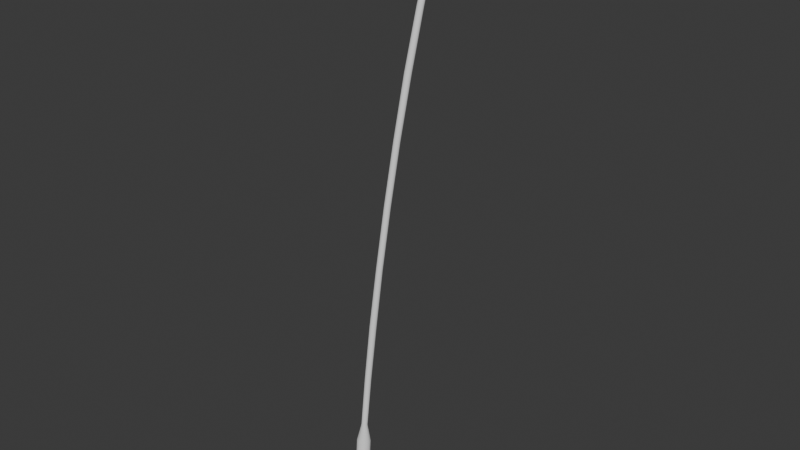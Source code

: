 # Source: GenericRod.blend  (saved by Blender 5.2.44; exported with 4.5.12 LTS)
import bpy
from mathutils import Matrix  # noqa: F401  (used for matrix-valued properties, if any)

bpy.ops.wm.read_factory_settings(use_empty=True)
scene = bpy.context.scene
scene.name = 'Scene'

# ---- collections
col_collection = bpy.data.collections.new('Collection'); scene.collection.children.link(col_collection)

# ---- world
world_world = bpy.data.worlds.new('World'); scene.world = world_world
world_world.use_nodes = True; world_world.node_tree.nodes.clear()
_N = world_world.node_tree.nodes; _L = world_world.node_tree.links
n0 = _N.new('ShaderNodeOutputWorld'); n0.name = 'World Output'; n0.location = (200, 100)
n1 = _N.new('ShaderNodeBackground'); n1.name = 'Background'; n1.location = (-200, 100)
n1.inputs[0].default_value = (0.05088, 0.05088, 0.05088, 1.0)
_L.new(n1.outputs[0], n0.inputs[0])
n0.is_active_output = True
world_world.color = (0.05088, 0.05088, 0.05088)
world_world.sun_shadow_jitter_overblur = 0.0

# ---- meshes
me_b_ziercurve = bpy.data.meshes.new('BézierCurve')
me_b_ziercurve.from_pydata([(0.0147, 1.17, 5.593), (0.008488, 1.164, 5.595), (-2.282e-09, 1.162, 5.596), (-0.008488, 1.164, 5.595), (-0.0147, 1.17, 5.593), (-0.01698, 1.178, 5.59), (-0.0147, 1.185, 5.586), (-0.008488, 1.191, 5.584), (-2.751e-08, 1.193, 5.583), (0.008488, 1.191, 5.584), (0.0147, 1.185, 5.586), (0.01698, 1.178, 5.59), (0.01784, 0.9815, 5.125), (0.0103, 0.9744, 5.127), (4.496e-10, 0.9718, 5.128), (-0.0103, 0.9744, 5.127), (-0.01784, 0.9815, 5.125), (-0.0206, 0.9911, 5.121), (-0.01784, 1.001, 5.118), (-0.0103, 1.008, 5.115), (-3.017e-08, 1.01, 5.114), (0.0103, 1.008, 5.115), (0.01784, 1.001, 5.118), (0.0206, 0.9911, 5.121), (0.02649, 0.8059, 4.623), (0.0153, 0.7952, 4.626), (5.717e-09, 0.7913, 4.627), (-0.0153, 0.7952, 4.626), (-0.02649, 0.8059, 4.623), (-0.03059, 0.8205, 4.618), (-0.02649, 0.835, 4.613), (-0.0153, 0.8457, 4.61), (-3.975e-08, 0.8496, 4.609), (0.0153, 0.8457, 4.61), (0.02649, 0.835, 4.613), (0.03059, 0.8205, 4.618), (0.0278, 0.6502, 4.094), (0.01605, 0.6389, 4.097), (6.084e-09, 0.6347, 4.098), (-0.01605, 0.6389, 4.097), (-0.0278, 0.6502, 4.094), (-0.0321, 0.6657, 4.09), (-0.0278, 0.6811, 4.086), (-0.01605, 0.6925, 4.082), (-4.163e-08, 0.6966, 4.081), (0.01605, 0.6925, 4.082), (0.0278, 0.6811, 4.086), (0.0321, 0.6657, 4.09), (0.02601, 0.5122, 3.551), (0.01502, 0.5015, 3.553), (5.265e-09, 0.4976, 3.554), (-0.01502, 0.5015, 3.553), (-0.02601, 0.5122, 3.551), (-0.03003, 0.5268, 3.547), (-0.02601, 0.5414, 3.544), (-0.01502, 0.5521, 3.541), (-3.937e-08, 0.556, 3.54), (0.01502, 0.5521, 3.541), (0.02601, 0.5414, 3.544), (0.03003, 0.5268, 3.547), (0.02563, 0.3895, 3.004), (0.0148, 0.3789, 3.006), (4.311e-09, 0.375, 3.007), (-0.0148, 0.3789, 3.006), (-0.02563, 0.3895, 3.004), (-0.0296, 0.404, 3.0), (-0.02563, 0.4185, 2.997), (-0.0148, 0.4291, 2.995), (-3.968e-08, 0.433, 2.994), (0.0148, 0.4291, 2.995), (0.02563, 0.4185, 2.997), (0.0296, 0.404, 3.0), (0.02536, 0.2829, 2.463), (0.01464, 0.2724, 2.465), (5.072e-09, 0.2685, 2.465), (-0.01464, 0.2724, 2.465), (-0.02536, 0.2829, 2.463), (-0.02929, 0.2973, 2.46), (-0.02536, 0.3117, 2.457), (-0.01464, 0.3222, 2.455), (-3.845e-08, 0.3261, 2.455), (0.01464, 0.3222, 2.455), (0.02536, 0.3117, 2.457), (0.02929, 0.2973, 2.46), (0.02682, 0.1915, 1.938), (0.01549, 0.1803, 1.94), (6.538e-09, 0.1762, 1.941), (-0.01548, 0.1803, 1.94), (-0.02682, 0.1915, 1.938), (-0.03097, 0.2068, 1.936), (-0.02682, 0.2221, 1.933), (-0.01549, 0.2333, 1.931), (-3.949e-08, 0.2374, 1.931), (0.01548, 0.2333, 1.931), (0.02682, 0.2221, 1.933), (0.03097, 0.2068, 1.936), (0.0252, 0.1182, 1.44), (0.01455, 0.1076, 1.442), (4.139e-09, 0.1037, 1.442), (-0.01455, 0.1076, 1.442), (-0.0252, 0.1182, 1.44), (-0.0291, 0.1326, 1.438), (-0.0252, 0.147, 1.436), (-0.01455, 0.1575, 1.435), (-3.911e-08, 0.1614, 1.434), (0.01455, 0.1575, 1.435), (0.0252, 0.147, 1.436), (0.0291, 0.1326, 1.438), (0.02349, 0.06122, 0.9796), (0.01356, 0.05135, 0.9807), (2.519e-09, 0.04774, 0.9811), (-0.01356, 0.05135, 0.9807), (-0.02349, 0.06122, 0.9796), (-0.02712, 0.07469, 0.978), (-0.02349, 0.08816, 0.9765), (-0.01356, 0.09803, 0.9754), (-3.778e-08, 0.1016, 0.975), (0.01356, 0.09803, 0.9754), (0.02349, 0.08816, 0.9765), (0.02712, 0.07469, 0.978), (0.05432, 0.0306, 0.8161), (0.03136, 0.00773, 0.8181), (2.63e-08, -0.0006423, 0.8188), (-0.03136, 0.00773, 0.8181), (-0.05432, 0.0306, 0.8161), (-0.06272, 0.06185, 0.8135), (-0.05432, 0.0931, 0.8108), (-0.03136, 0.116, 0.8089), (-6.692e-08, 0.1243, 0.8082), (0.03136, 0.116, 0.8089), (0.05432, 0.0931, 0.8108), (0.06272, 0.06185, 0.8135), (0.05378, -0.02705, 0.02556), (0.03105, -0.04976, 0.02668), (2.591e-08, -0.05807, 0.0271), (-0.03105, -0.04976, 0.02668), (-0.05378, -0.02705, 0.02556), (-0.06211, 0.003962, 0.02402), (-0.05378, 0.03498, 0.02249), (-0.03105, 0.05768, 0.02136), (-6.639e-08, 0.06599, 0.02095), (0.03105, 0.05768, 0.02136), (0.05378, 0.03498, 0.02249), (0.06211, 0.003962, 0.02402), (0.04247, -0.03099, -0.04822), (0.02452, -0.04888, -0.04677), (1.747e-08, -0.05543, -0.04624), (-0.02452, -0.04888, -0.04677), (-0.04247, -0.03099, -0.04822), (-0.04904, -0.006551, -0.05019), (-0.04247, 0.01789, -0.05216), (-0.02452, 0.03578, -0.0536), (-5.541e-08, 0.04233, -0.05413), (0.02452, 0.03578, -0.0536), (0.04247, 0.01789, -0.05216), (0.04904, -0.006551, -0.05019)], [], [(0, 12, 23, 11), (1, 13, 12, 0), (2, 14, 13, 1), (3, 15, 14, 2), (4, 16, 15, 3), (5, 17, 16, 4), (6, 18, 17, 5), (7, 19, 18, 6), (8, 20, 19, 7), (9, 21, 20, 8), (10, 22, 21, 9), (11, 23, 22, 10), (12, 24, 35, 23), (13, 25, 24, 12), (14, 26, 25, 13), (15, 27, 26, 14), (16, 28, 27, 15), (17, 29, 28, 16), (18, 30, 29, 17), (19, 31, 30, 18), (20, 32, 31, 19), (21, 33, 32, 20), (22, 34, 33, 21), (23, 35, 34, 22), (24, 36, 47, 35), (25, 37, 36, 24), (26, 38, 37, 25), (27, 39, 38, 26), (28, 40, 39, 27), (29, 41, 40, 28), (30, 42, 41, 29), (31, 43, 42, 30), (32, 44, 43, 31), (33, 45, 44, 32), (34, 46, 45, 33), (35, 47, 46, 34), (36, 48, 59, 47), (37, 49, 48, 36), (38, 50, 49, 37), (39, 51, 50, 38), (40, 52, 51, 39), (41, 53, 52, 40), (42, 54, 53, 41), (43, 55, 54, 42), (44, 56, 55, 43), (45, 57, 56, 44), (46, 58, 57, 45), (47, 59, 58, 46), (48, 60, 71, 59), (49, 61, 60, 48), (50, 62, 61, 49), (51, 63, 62, 50), (52, 64, 63, 51), (53, 65, 64, 52), (54, 66, 65, 53), (55, 67, 66, 54), (56, 68, 67, 55), (57, 69, 68, 56), (58, 70, 69, 57), (59, 71, 70, 58), (60, 72, 83, 71), (61, 73, 72, 60), (62, 74, 73, 61), (63, 75, 74, 62), (64, 76, 75, 63), (65, 77, 76, 64), (66, 78, 77, 65), (67, 79, 78, 66), (68, 80, 79, 67), (69, 81, 80, 68), (70, 82, 81, 69), (71, 83, 82, 70), (72, 84, 95, 83), (73, 85, 84, 72), (74, 86, 85, 73), (75, 87, 86, 74), (76, 88, 87, 75), (77, 89, 88, 76), (78, 90, 89, 77), (79, 91, 90, 78), (80, 92, 91, 79), (81, 93, 92, 80), (82, 94, 93, 81), (83, 95, 94, 82), (84, 96, 107, 95), (85, 97, 96, 84), (86, 98, 97, 85), (87, 99, 98, 86), (88, 100, 99, 87), (89, 101, 100, 88), (90, 102, 101, 89), (91, 103, 102, 90), (92, 104, 103, 91), (93, 105, 104, 92), (94, 106, 105, 93), (95, 107, 106, 94), (96, 108, 119, 107), (97, 109, 108, 96), (98, 110, 109, 97), (99, 111, 110, 98), (100, 112, 111, 99), (101, 113, 112, 100), (102, 114, 113, 101), (103, 115, 114, 102), (104, 116, 115, 103), (105, 117, 116, 104), (106, 118, 117, 105), (107, 119, 118, 106), (108, 120, 131, 119), (109, 121, 120, 108), (110, 122, 121, 109), (111, 123, 122, 110), (112, 124, 123, 111), (113, 125, 124, 112), (114, 126, 125, 113), (115, 127, 126, 114), (116, 128, 127, 115), (117, 129, 128, 116), (118, 130, 129, 117), (119, 131, 130, 118), (120, 132, 143, 131), (121, 133, 132, 120), (122, 134, 133, 121), (123, 135, 134, 122), (124, 136, 135, 123), (125, 137, 136, 124), (126, 138, 137, 125), (127, 139, 138, 126), (128, 140, 139, 127), (129, 141, 140, 128), (130, 142, 141, 129), (131, 143, 142, 130), (132, 144, 155, 143), (133, 145, 144, 132), (134, 146, 145, 133), (135, 147, 146, 134), (136, 148, 147, 135), (137, 149, 148, 136), (138, 150, 149, 137), (139, 151, 150, 138), (140, 152, 151, 139), (141, 153, 152, 140), (142, 154, 153, 141), (143, 155, 154, 142)])
me_b_ziercurve.polygons.foreach_set('use_smooth', [True] * 144)
_uv = me_b_ziercurve.uv_layers.new(name='UVMap')
_uv.uv.foreach_set('vector', [0.0, 1.0, 0.08333, 1.0, 0.08333, 0.9167, 0.0, 0.9167, 0.0, 0.08333, 0.08333, 0.08333, 0.08333, 0.0, 0.0, 0.0, 0.0, 0.1667, 0.08333, 0.1667, 0.08333, 0.08333, 0.0, 0.08333, 0.0, 0.25, 0.08333, 0.25, 0.08333, 0.1667, 0.0, 0.1667, 0.0, 0.3333, 0.08333, 0.3333, 0.08333, 0.25, 0.0, 0.25, 0.0, 0.4167, 0.08333, 0.4167, 0.08333, 0.3333, 0.0, 0.3333, 0.0, 0.5, 0.08333, 0.5, 0.08333, 0.4167, 0.0, 0.4167, 0.0, 0.5833, 0.08333, 0.5833, 0.08333, 0.5, 0.0, 0.5, 0.0, 0.6667, 0.08333, 0.6667, 0.08333, 0.5833, 0.0, 0.5833, 0.0, 0.75, 0.08333, 0.75, 0.08333, 0.6667, 0.0, 0.6667, 0.0, 0.8333, 0.08333, 0.8333, 0.08333, 0.75, 0.0, 0.75, 0.0, 0.9167, 0.08333, 0.9167, 0.08333, 0.8333, 0.0, 0.8333, 0.08333, 1.0, 0.1667, 1.0, 0.1667, 0.9167, 0.08333, 0.9167, 0.08333, 0.08333, 0.1667, 0.08333, 0.1667, 0.0, 0.08333, 0.0, 0.08333, 0.1667, 0.1667, 0.1667, 0.1667, 0.08333, 0.08333, 0.08333, 0.08333, 0.25, 0.1667, 0.25, 0.1667, 0.1667, 0.08333, 0.1667, 0.08333, 0.3333, 0.1667, 0.3333, 0.1667, 0.25, 0.08333, 0.25, 0.08333, 0.4167, 0.1667, 0.4167, 0.1667, 0.3333, 0.08333, 0.3333, 0.08333, 0.5, 0.1667, 0.5, 0.1667, 0.4167, 0.08333, 0.4167, 0.08333, 0.5833, 0.1667, 0.5833, 0.1667, 0.5, 0.08333, 0.5, 0.08333, 0.6667, 0.1667, 0.6667, 0.1667, 0.5833, 0.08333, 0.5833, 0.08333, 0.75, 0.1667, 0.75, 0.1667, 0.6667, 0.08333, 0.6667, 0.08333, 0.8333, 0.1667, 0.8333, 0.1667, 0.75, 0.08333, 0.75, 0.08333, 0.9167, 0.1667, 0.9167, 0.1667, 0.8333, 0.08333, 0.8333, 0.1667, 1.0, 0.25, 1.0, 0.25, 0.9167, 0.1667, 0.9167, 0.1667, 0.08333, 0.25, 0.08333, 0.25, 0.0, 0.1667, 0.0, 0.1667, 0.1667, 0.25, 0.1667, 0.25, 0.08333, 0.1667, 0.08333, 0.1667, 0.25, 0.25, 0.25, 0.25, 0.1667, 0.1667, 0.1667, 0.1667, 0.3333, 0.25, 0.3333, 0.25, 0.25, 0.1667, 0.25, 0.1667, 0.4167, 0.25, 0.4167, 0.25, 0.3333, 0.1667, 0.3333, 0.1667, 0.5, 0.25, 0.5, 0.25, 0.4167, 0.1667, 0.4167, 0.1667, 0.5833, 0.25, 0.5833, 0.25, 0.5, 0.1667, 0.5, 0.1667, 0.6667, 0.25, 0.6667, 0.25, 0.5833, 0.1667, 0.5833, 0.1667, 0.75, 0.25, 0.75, 0.25, 0.6667, 0.1667, 0.6667, 0.1667, 0.8333, 0.25, 0.8333, 0.25, 0.75, 0.1667, 0.75, 0.1667, 0.9167, 0.25, 0.9167, 0.25, 0.8333, 0.1667, 0.8333, 0.25, 1.0, 0.3333, 1.0, 0.3333, 0.9167, 0.25, 0.9167, 0.25, 0.08333, 0.3333, 0.08333, 0.3333, 0.0, 0.25, 0.0, 0.25, 0.1667, 0.3333, 0.1667, 0.3333, 0.08333, 0.25, 0.08333, 0.25, 0.25, 0.3333, 0.25, 0.3333, 0.1667, 0.25, 0.1667, 0.25, 0.3333, 0.3333, 0.3333, 0.3333, 0.25, 0.25, 0.25, 0.25, 0.4167, 0.3333, 0.4167, 0.3333, 0.3333, 0.25, 0.3333, 0.25, 0.5, 0.3333, 0.5, 0.3333, 0.4167, 0.25, 0.4167, 0.25, 0.5833, 0.3333, 0.5833, 0.3333, 0.5, 0.25, 0.5, 0.25, 0.6667, 0.3333, 0.6667, 0.3333, 0.5833, 0.25, 0.5833, 0.25, 0.75, 0.3333, 0.75, 0.3333, 0.6667, 0.25, 0.6667, 0.25, 0.8333, 0.3333, 0.8333, 0.3333, 0.75, 0.25, 0.75, 0.25, 0.9167, 0.3333, 0.9167, 0.3333, 0.8333, 0.25, 0.8333, 0.3333, 1.0, 0.4167, 1.0, 0.4167, 0.9167, 0.3333, 0.9167, 0.3333, 0.08333, 0.4167, 0.08333, 0.4167, 0.0, 0.3333, 0.0, 0.3333, 0.1667, 0.4167, 0.1667, 0.4167, 0.08333, 0.3333, 0.08333, 0.3333, 0.25, 0.4167, 0.25, 0.4167, 0.1667, 0.3333, 0.1667, 0.3333, 0.3333, 0.4167, 0.3333, 0.4167, 0.25, 0.3333, 0.25, 0.3333, 0.4167, 0.4167, 0.4167, 0.4167, 0.3333, 0.3333, 0.3333, 0.3333, 0.5, 0.4167, 0.5, 0.4167, 0.4167, 0.3333, 0.4167, 0.3333, 0.5833, 0.4167, 0.5833, 0.4167, 0.5, 0.3333, 0.5, 0.3333, 0.6667, 0.4167, 0.6667, 0.4167, 0.5833, 0.3333, 0.5833, 0.3333, 0.75, 0.4167, 0.75, 0.4167, 0.6667, 0.3333, 0.6667, 0.3333, 0.8333, 0.4167, 0.8333, 0.4167, 0.75, 0.3333, 0.75, 0.3333, 0.9167, 0.4167, 0.9167, 0.4167, 0.8333, 0.3333, 0.8333, 0.4167, 1.0, 0.5, 1.0, 0.5, 0.9167, 0.4167, 0.9167, 0.4167, 0.08333, 0.5, 0.08333, 0.5, 0.0, 0.4167, 0.0, 0.4167, 0.1667, 0.5, 0.1667, 0.5, 0.08333, 0.4167, 0.08333, 0.4167, 0.25, 0.5, 0.25, 0.5, 0.1667, 0.4167, 0.1667, 0.4167, 0.3333, 0.5, 0.3333, 0.5, 0.25, 0.4167, 0.25, 0.4167, 0.4167, 0.5, 0.4167, 0.5, 0.3333, 0.4167, 0.3333, 0.4167, 0.5, 0.5, 0.5, 0.5, 0.4167, 0.4167, 0.4167, 0.4167, 0.5833, 0.5, 0.5833, 0.5, 0.5, 0.4167, 0.5, 0.4167, 0.6667, 0.5, 0.6667, 0.5, 0.5833, 0.4167, 0.5833, 0.4167, 0.75, 0.5, 0.75, 0.5, 0.6667, 0.4167, 0.6667, 0.4167, 0.8333, 0.5, 0.8333, 0.5, 0.75, 0.4167, 0.75, 0.4167, 0.9167, 0.5, 0.9167, 0.5, 0.8333, 0.4167, 0.8333, 0.5, 1.0, 0.5833, 1.0, 0.5833, 0.9167, 0.5, 0.9167, 0.5, 0.08333, 0.5833, 0.08333, 0.5833, 0.0, 0.5, 0.0, 0.5, 0.1667, 0.5833, 0.1667, 0.5833, 0.08333, 0.5, 0.08333, 0.5, 0.25, 0.5833, 0.25, 0.5833, 0.1667, 0.5, 0.1667, 0.5, 0.3333, 0.5833, 0.3333, 0.5833, 0.25, 0.5, 0.25, 0.5, 0.4167, 0.5833, 0.4167, 0.5833, 0.3333, 0.5, 0.3333, 0.5, 0.5, 0.5833, 0.5, 0.5833, 0.4167, 0.5, 0.4167, 0.5, 0.5833, 0.5833, 0.5833, 0.5833, 0.5, 0.5, 0.5, 0.5, 0.6667, 0.5833, 0.6667, 0.5833, 0.5833, 0.5, 0.5833, 0.5, 0.75, 0.5833, 0.75, 0.5833, 0.6667, 0.5, 0.6667, 0.5, 0.8333, 0.5833, 0.8333, 0.5833, 0.75, 0.5, 0.75, 0.5, 0.9167, 0.5833, 0.9167, 0.5833, 0.8333, 0.5, 0.8333, 0.5833, 1.0, 0.6667, 1.0, 0.6667, 0.9167, 0.5833, 0.9167, 0.5833, 0.08333, 0.6667, 0.08333, 0.6667, 0.0, 0.5833, 0.0, 0.5833, 0.1667, 0.6667, 0.1667, 0.6667, 0.08333, 0.5833, 0.08333, 0.5833, 0.25, 0.6667, 0.25, 0.6667, 0.1667, 0.5833, 0.1667, 0.5833, 0.3333, 0.6667, 0.3333, 0.6667, 0.25, 0.5833, 0.25, 0.5833, 0.4167, 0.6667, 0.4167, 0.6667, 0.3333, 0.5833, 0.3333, 0.5833, 0.5, 0.6667, 0.5, 0.6667, 0.4167, 0.5833, 0.4167, 0.5833, 0.5833, 0.6667, 0.5833, 0.6667, 0.5, 0.5833, 0.5, 0.5833, 0.6667, 0.6667, 0.6667, 0.6667, 0.5833, 0.5833, 0.5833, 0.5833, 0.75, 0.6667, 0.75, 0.6667, 0.6667, 0.5833, 0.6667, 0.5833, 0.8333, 0.6667, 0.8333, 0.6667, 0.75, 0.5833, 0.75, 0.5833, 0.9167, 0.6667, 0.9167, 0.6667, 0.8333, 0.5833, 0.8333, 0.6667, 1.0, 0.75, 1.0, 0.75, 0.9167, 0.6667, 0.9167, 0.6667, 0.08333, 0.75, 0.08333, 0.75, 0.0, 0.6667, 0.0, 0.6667, 0.1667, 0.75, 0.1667, 0.75, 0.08333, 0.6667, 0.08333, 0.6667, 0.25, 0.75, 0.25, 0.75, 0.1667, 0.6667, 0.1667, 0.6667, 0.3333, 0.75, 0.3333, 0.75, 0.25, 0.6667, 0.25, 0.6667, 0.4167, 0.75, 0.4167, 0.75, 0.3333, 0.6667, 0.3333, 0.6667, 0.5, 0.75, 0.5, 0.75, 0.4167, 0.6667, 0.4167, 0.6667, 0.5833, 0.75, 0.5833, 0.75, 0.5, 0.6667, 0.5, 0.6667, 0.6667, 0.75, 0.6667, 0.75, 0.5833, 0.6667, 0.5833, 0.6667, 0.75, 0.75, 0.75, 0.75, 0.6667, 0.6667, 0.6667, 0.6667, 0.8333, 0.75, 0.8333, 0.75, 0.75, 0.6667, 0.75, 0.6667, 0.9167, 0.75, 0.9167, 0.75, 0.8333, 0.6667, 0.8333, 0.75, 1.0, 0.8333, 1.0, 0.8333, 0.9167, 0.75, 0.9167, 0.75, 0.08333, 0.8333, 0.08333, 0.8333, 0.0, 0.75, 0.0, 0.75, 0.1667, 0.8333, 0.1667, 0.8333, 0.08333, 0.75, 0.08333, 0.75, 0.25, 0.8333, 0.25, 0.8333, 0.1667, 0.75, 0.1667, 0.75, 0.3333, 0.8333, 0.3333, 0.8333, 0.25, 0.75, 0.25, 0.75, 0.4167, 0.8333, 0.4167, 0.8333, 0.3333, 0.75, 0.3333, 0.75, 0.5, 0.8333, 0.5, 0.8333, 0.4167, 0.75, 0.4167, 0.75, 0.5833, 0.8333, 0.5833, 0.8333, 0.5, 0.75, 0.5, 0.75, 0.6667, 0.8333, 0.6667, 0.8333, 0.5833, 0.75, 0.5833, 0.75, 0.75, 0.8333, 0.75, 0.8333, 0.6667, 0.75, 0.6667, 0.75, 0.8333, 0.8333, 0.8333, 0.8333, 0.75, 0.75, 0.75, 0.75, 0.9167, 0.8333, 0.9167, 0.8333, 0.8333, 0.75, 0.8333, 0.8333, 1.0, 0.9167, 1.0, 0.9167, 0.9167, 0.8333, 0.9167, 0.8333, 0.08333, 0.9167, 0.08333, 0.9167, 0.0, 0.8333, 0.0, 0.8333, 0.1667, 0.9167, 0.1667, 0.9167, 0.08333, 0.8333, 0.08333, 0.8333, 0.25, 0.9167, 0.25, 0.9167, 0.1667, 0.8333, 0.1667, 0.8333, 0.3333, 0.9167, 0.3333, 0.9167, 0.25, 0.8333, 0.25, 0.8333, 0.4167, 0.9167, 0.4167, 0.9167, 0.3333, 0.8333, 0.3333, 0.8333, 0.5, 0.9167, 0.5, 0.9167, 0.4167, 0.8333, 0.4167, 0.8333, 0.5833, 0.9167, 0.5833, 0.9167, 0.5, 0.8333, 0.5, 0.8333, 0.6667, 0.9167, 0.6667, 0.9167, 0.5833, 0.8333, 0.5833, 0.8333, 0.75, 0.9167, 0.75, 0.9167, 0.6667, 0.8333, 0.6667, 0.8333, 0.8333, 0.9167, 0.8333, 0.9167, 0.75, 0.8333, 0.75, 0.8333, 0.9167, 0.9167, 0.9167, 0.9167, 0.8333, 0.8333, 0.8333, 0.9167, 1.0, 1.0, 1.0, 1.0, 0.9167, 0.9167, 0.9167, 0.9167, 0.08333, 1.0, 0.08333, 1.0, 0.0, 0.9167, 0.0, 0.9167, 0.1667, 1.0, 0.1667, 1.0, 0.08333, 0.9167, 0.08333, 0.9167, 0.25, 1.0, 0.25, 1.0, 0.1667, 0.9167, 0.1667, 0.9167, 0.3333, 1.0, 0.3333, 1.0, 0.25, 0.9167, 0.25, 0.9167, 0.4167, 1.0, 0.4167, 1.0, 0.3333, 0.9167, 0.3333, 0.9167, 0.5, 1.0, 0.5, 1.0, 0.4167, 0.9167, 0.4167, 0.9167, 0.5833, 1.0, 0.5833, 1.0, 0.5, 0.9167, 0.5, 0.9167, 0.6667, 1.0, 0.6667, 1.0, 0.5833, 0.9167, 0.5833, 0.9167, 0.75, 1.0, 0.75, 1.0, 0.6667, 0.9167, 0.6667, 0.9167, 0.8333, 1.0, 0.8333, 1.0, 0.75, 0.9167, 0.75, 0.9167, 0.9167, 1.0, 0.9167, 1.0, 0.8333, 0.9167, 0.8333])
me_b_ziercurve.auto_texspace = False
me_b_ziercurve.update()

# ---- objects
ob_b_ziercurve = bpy.data.objects.new('BézierCurve', me_b_ziercurve)

# ---- transforms, parenting, visibility, modifiers, constraints
ob_b_ziercurve.location = (0.0, 0.0, 0.0)

# ---- collection membership
col_collection.objects.link(ob_b_ziercurve)

# ---- scene / render settings (as saved in the file)
scene.frame_start = 1; scene.frame_end = 250; scene.frame_set(1)
scene.render.engine = 'BLENDER_EEVEE_NEXT'
scene.render.bake_bias = 0.0
scene.render.bake_samples = 0
scene.render.compositor_device = 'GPU'
scene.eevee.use_volume_custom_range = False
scene.eevee.fast_gi_thickness_near = 0.1
scene.eevee.fast_gi_thickness_far = 0.0
scene.eevee.ray_tracing_options.screen_trace_thickness = 0.1
bpy.context.view_layer.update()

# ---- added for rendering (the .blend has no active camera and no usable light): camera, sun
cam_auto = bpy.data.cameras.new('AutoCamera')
cam_auto.lens = 50.0
cam_auto.sensor_width = 36.0
cam_auto.clip_end = 1000.0
ob_auto_camera = bpy.data.objects.new('AutoCamera', cam_auto)
scene.collection.objects.link(ob_auto_camera)
ob_auto_camera.location = (5.3559, -5.85953, 7.05585)
ob_auto_camera.rotation_euler = (1.09748, -7.21219e-08, 0.694738)
scene.camera = ob_auto_camera
light_auto_sun = bpy.data.lights.new('AutoSun', 'SUN')
light_auto_sun.energy = 3.0
light_auto_sun.angle = 0.0523599
ob_auto_sun = bpy.data.objects.new('AutoSun', light_auto_sun)
scene.collection.objects.link(ob_auto_sun)
ob_auto_sun.rotation_euler = (0.872665, 0.174533, 0.523599)
bpy.context.view_layer.update()
